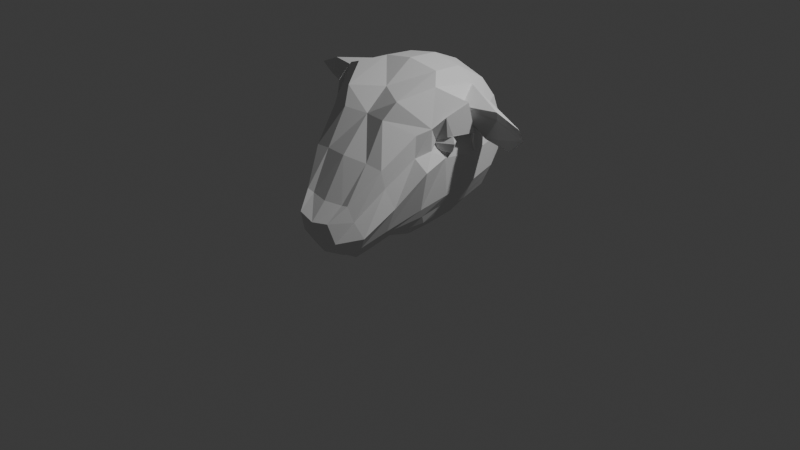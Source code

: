# Source: RambouilletHead.blend  (saved by Blender 5.2.45; exported with 4.5.12 LTS)
import bpy
from mathutils import Matrix  # noqa: F401  (used for matrix-valued properties, if any)

bpy.ops.wm.read_factory_settings(use_empty=True)
scene = bpy.context.scene
scene.name = 'Scene'

# ---- collections
col_collection = bpy.data.collections.new('Collection'); scene.collection.children.link(col_collection)

# ---- world
world_world = bpy.data.worlds.new('World'); scene.world = world_world
world_world.use_nodes = True; world_world.node_tree.nodes.clear()
_N = world_world.node_tree.nodes; _L = world_world.node_tree.links
n0 = _N.new('ShaderNodeOutputWorld'); n0.name = 'World Output'; n0.location = (200, 100)
n1 = _N.new('ShaderNodeBackground'); n1.name = 'Background'; n1.location = (-200, 100)
n1.inputs[0].default_value = (0.05088, 0.05088, 0.05088, 1.0)
_L.new(n1.outputs[0], n0.inputs[0])
n0.is_active_output = True
world_world.color = (0.05088, 0.05088, 0.05088)
world_world.sun_shadow_jitter_overblur = 0.0

# ---- cameras
cam_camera = bpy.data.cameras.new('Camera')
cam_camera.clip_end = 100.0
cam_camera.ortho_scale = 7.314

# ---- lights
light_light = bpy.data.lights.new('Light', 'POINT')
light_light.energy = 1000.0
light_light.shadow_soft_size = 0.1

# ---- meshes
me_sphere = bpy.data.meshes.new('Sphere')
me_sphere.from_pydata([(0.6235, -0.126, 0.2711), (0.4528, 0.8332, -0.3131), (0.4528, 0.6778, 0.6748), (0.4845, -0.1331, -0.6058), (0.5753, -0.3276, 0.3784), (0.0, 0.7783, 0.741), (0.5178, 0.7815, 0.4852), (0.6725, 0.08908, 0.3625), (0.5504, 0.8637, 0.1978), (0.5178, 0.8736, -0.1009), (0.7413, -0.02028, 0.1798), (0.7782, -0.02868, 0.2711), (0.5178, 0.06192, -0.537), (0.5504, 0.3521, -0.4725), (0.5178, 0.6436, -0.4167), (0.5336, 0.4476, 0.6879), (0.681, 0.1638, 0.5746), (0.6626, -0.2126, 0.4376), (0.5713, -0.3366, 0.1547), (0.7058, -0.3119, 0.04011), (0.5541, -0.2373, -0.4127), (0.0, -0.2142, -0.7954), (0.3249, -0.1824, -0.7621), (0.2649, -0.46, 0.4769), (0.0, -0.4126, 0.4661), (0.0, 1.095, -0.1635), (0.0, 1.1, 0.1746), (0.0, 0.9914, 0.4947), (0.6569, 0.623, -0.1601), (0.704, 0.5907, 0.1549), (0.6548, 0.4979, 0.484), (0.704, 0.311, -0.2114), (0.7554, 0.2616, 0.1032), (0.6911, 0.2244, 0.4412), (0.6569, 0.004165, -0.2952), (0.6904, -0.05708, 0.1179), (0.6287, -0.1788, 0.2031), (0.2278, -0.7799, -0.8458), (0.0, -0.8101, -0.8752), (0.2631, -0.6868, -0.801), (0.3116, -0.7885, -0.7155), (0.4326, -0.8539, -0.5519), (0.324, -0.8802, -0.4104), (0.2867, -0.9282, -0.2419), (0.3403, 0.3869, -0.6941), (0.3233, 0.07519, -0.7469), (0.0, 0.8362, -0.5407), (0.0, 0.3955, -0.7486), (0.0, 0.06523, -0.7929), (0.3355, -0.3475, 0.6492), (0.3403, 0.1547, 0.834), (0.3233, 0.4699, 0.8134), (0.0, -0.1656, 0.6749), (0.0, 0.1462, 0.8884), (0.0, 0.4785, 0.8683), (0.4539, -0.6524, 0.08475), (0.4585, -0.6093, -0.1042), (0.541, -0.5635, -0.3015), (0.4223, -0.557, -0.5764), (0.3504, -0.454, -0.6769), (0.0, -0.4485, -0.7679), (0.2408, -0.4199, -0.7357), (0.2705, -0.6731, 0.1088), (0.0, -0.7168, 0.1268), (0.2046, -0.9249, -0.2606), (0.0, -0.9617, -0.2649), (0.2176, -0.9349, -0.7706), (0.2289, -1.035, -0.6203), (0.1951, -1.099, -0.4014), (0.0, -0.9829, -0.7946), (0.0, -1.09, -0.6369), (0.0, -1.122, -0.4382), (0.5178, 0.4656, 0.7152), (0.5298, -0.04106, 0.7704), (0.6569, 0.5248, 0.4646), (0.704, 0.2121, 0.4177), (1.366, 0.1928, 0.5173), (1.109, 0.1625, 0.6275), (1.11, 0.3522, 0.1874), (0.8181, 0.346, 0.2353), (0.9668, 0.331, 0.4625), (0.5925, 0.4721, 0.5889), (1.338, 0.2834, 0.3753), (0.6835, 0.1788, 0.5416), (0.4846, 0.853, -0.2091), (0.5186, -0.1842, -0.5111), (0.0, 1.03, -0.3163), (0.586, 0.0336, -0.4184), (0.6257, 0.332, -0.3445), (0.586, 0.6335, -0.2909), (0.2869, -0.7045, -0.7591), (0.4074, -0.5249, -0.5988), (0.0, -0.8484, -0.8337), (0.2122, -0.8081, -0.8073), (0.8156, 0.1044, 0.6583), (0.7464, -0.1126, 0.5487), (0.8492, 0.1618, 0.3584), (0.7231, -0.06972, 0.3353), (0.6024, -0.07943, 0.2948), (0.6244, -0.1171, 0.2898), (0.6256, -0.117, 0.2933), (0.6042, -0.09528, 0.2711), (0.6294, -0.09997, 0.2068), (0.658, 0.0801, 0.3621), (0.6589, 0.08054, 0.3625), (0.6741, 0.09633, 0.3445), (0.6705, 0.08055, 0.3661), (0.7002, 0.09519, 0.2711), (0.6979, 0.09191, 0.2838), (0.7477, -0.02175, 0.3466), (0.7495, -0.02113, 0.3402), (0.7171, 0.01892, 0.3612), (0.7092, 0.03073, 0.3625), (0.7019, 0.04233, 0.1798), (0.6943, -0.009579, 0.1598), (0.7481, -0.02384, 0.3399), (0.721, -0.03937, 0.3442), (0.6306, -0.1141, 0.2927), (0.6925, -0.01674, 0.1628), (0.6543, -0.07501, 0.1798)], [], [(0, 100, 99, 98, 101), (101, 102, 0), (105, 103, 104, 7), (106, 7, 104), (107, 108, 105, 7, 112, 111, 110, 109, 11), (114, 113, 10), (7, 106, 112), (113, 107, 11, 10), (116, 117, 100, 0, 11, 109, 115), (10, 119, 118, 114), (0, 102, 119, 10, 11), (6, 27, 5, 2), (8, 26, 27, 6), (9, 25, 26, 8), (84, 86, 25, 9), (31, 28, 29, 32), (32, 29, 74, 75), (34, 31, 32, 35), (113, 35, 32), (89, 84, 9, 28), (28, 9, 8, 29), (29, 8, 6, 74), (74, 6, 2, 72), (78, 30, 81, 82), (95, 117, 97), (18, 36, 17, 4), (19, 35, 36, 18), (20, 34, 35, 19), (85, 87, 34, 20), (87, 88, 31, 34), (88, 89, 28, 31), (56, 18, 4, 55), (61, 22, 3, 59), (60, 21, 22, 61), (91, 85, 20, 58), (58, 20, 19, 57), (62, 23, 24, 63), (57, 19, 18, 56), (55, 4, 23, 62), (46, 44, 47), (47, 44, 45, 48), (46, 1, 14), (46, 14, 13, 44), (44, 13, 12, 45), (45, 12, 3, 22), (48, 45, 22, 21), (52, 49, 50, 53), (53, 50, 51, 54), (23, 4, 17, 49), (49, 17, 73), (50, 73, 72, 51), (51, 72, 2, 5), (54, 51, 5), (24, 23, 49, 52), (40, 58, 57, 41), (64, 62, 63, 65), (41, 57, 56, 42), (43, 55, 62, 64), (42, 56, 55, 43), (37, 61, 59, 39), (38, 60, 61, 37), (90, 91, 58, 40), (69, 66, 67, 70), (70, 67, 68, 71), (93, 90, 40, 66), (66, 40, 41, 67), (67, 41, 42, 68), (68, 42, 43, 64), (71, 68, 64, 65), (92, 93, 66, 69), (73, 16, 15, 72), (74, 30, 33, 75), (72, 15, 81, 74), (75, 33, 83), (79, 78, 82, 80), (76, 15, 16, 77), (77, 16, 83, 80), (79, 33, 30, 78), (30, 74, 81), (76, 82, 81, 15), (73, 75, 83, 16), (77, 80, 82, 76), (79, 80, 83, 33), (38, 37, 93, 92), (37, 39, 90, 93), (39, 59, 91, 90), (59, 3, 85, 91), (13, 14, 89, 88), (12, 13, 88, 87), (3, 12, 87, 85), (14, 1, 84, 89), (1, 46, 86, 84), (96, 109, 110), (94, 73, 17, 95), (98, 99, 36), (97, 117, 116), (112, 106, 96), (96, 75, 73, 94), (96, 75, 32), (100, 36, 99), (36, 100, 17), (17, 117, 95), (100, 117, 17), (105, 75, 103), (36, 101, 98), (36, 102, 101), (105, 108, 75), (75, 107, 32), (107, 75, 108), (35, 102, 36), (119, 35, 118), (118, 35, 114), (35, 119, 102), (113, 32, 107), (114, 35, 113), (109, 97, 115), (97, 116, 115), (111, 96, 110), (75, 104, 103), (75, 106, 104), (111, 112, 96), (96, 106, 75), (97, 109, 96, 94, 95), (73, 50, 49)])
_uv = me_sphere.uv_layers.new(name='UVMap')
_uv.uv.foreach_set('vector', [0.75, 0.5, 0.75, 0.4394, 0.7475, 0.4489, 0.6852, 0.4353, 0.7004, 0.5, 0.7004, 0.5, 0.75, 0.6762, 0.75, 0.5, 0.25, 0.2991, 0.2831, 0.2512, 0.281, 0.25, 0.25, 0.25, 0.262, 0.2261, 0.25, 0.25, 0.281, 0.25, 0.2002, 0.5, 0.2008, 0.4652, 0.25, 0.2991, 0.25, 0.25, 0.1166, 0.25, 0.08926, 0.2534, 0.002302, 0.3112, 0.0, 0.2936, 0.0, 0.5, 0.06596, 0.8819, 0.1431, 0.75, 0.0, 0.75, 0.25, 0.25, 0.238, 0.2261, 0.1166, 0.25, 0.1431, 0.75, 0.2002, 0.5, 0.0, 0.5, 0.0, 0.75, 0.9431, 0.3001, 0.7591, 0.4411, 0.75, 0.4394, 0.75, 0.5, 1.0, 0.5, 1.0, 0.2936, 0.9955, 0.3119, 1.0, 0.75, 0.8011, 0.75, 0.9237, 0.8622, 0.934, 0.8819, 0.75, 0.5, 0.75, 0.6762, 0.8011, 0.75, 1.0, 0.75, 1.0, 0.5, 0.5625, 0.25, 0.5625, 0.125, 0.625, 0.125, 0.625, 0.25, 0.5, 0.25, 0.5, 0.125, 0.5625, 0.125, 0.5625, 0.25, 0.4375, 0.25, 0.4375, 0.125, 0.5, 0.125, 0.5, 0.25, 0.4056, 0.25, 0.4054, 0.1236, 0.4375, 0.125, 0.4375, 0.25, 0.4375, 0.375, 0.4375, 0.3125, 0.5, 0.3125, 0.5, 0.375, 0.5, 0.375, 0.5, 0.3125, 0.5625, 0.3125, 0.5625, 0.375, 0.4375, 0.4375, 0.4375, 0.375, 0.5, 0.375, 0.5134, 0.4357, 0.5241, 0.4148, 0.5134, 0.4357, 0.5, 0.375, 0.4056, 0.3125, 0.4056, 0.25, 0.4375, 0.25, 0.4375, 0.3125, 0.4375, 0.3125, 0.4375, 0.25, 0.5, 0.25, 0.5, 0.3125, 0.5, 0.3125, 0.5, 0.25, 0.5625, 0.25, 0.5625, 0.3125, 0.5625, 0.3125, 0.5625, 0.25, 0.625, 0.25, 0.625, 0.3125, 0.568, 0.3351, 0.5678, 0.3172, 0.5945, 0.3171, 0.5959, 0.3254, 0.625, 0.4439, 0.5625, 0.4458, 0.5625, 0.4366, 0.5625, 0.5, 0.5625, 0.4506, 0.625, 0.4563, 0.625, 0.5, 0.5309, 0.5, 0.5134, 0.4357, 0.5625, 0.4506, 0.5625, 0.5, 0.4375, 0.5, 0.4375, 0.4375, 0.5134, 0.4357, 0.5309, 0.5, 0.4056, 0.5, 0.4056, 0.4375, 0.4375, 0.4375, 0.4375, 0.5, 0.4056, 0.4375, 0.4056, 0.375, 0.4375, 0.375, 0.4375, 0.4375, 0.4056, 0.375, 0.4056, 0.3125, 0.4375, 0.3125, 0.4375, 0.375, 0.5625, 0.5, 0.5625, 0.5, 0.625, 0.5, 0.625, 0.5, 0.375, 0.5625, 0.375, 0.5625, 0.375, 0.5, 0.375, 0.5, 0.375, 0.625, 0.375, 0.625, 0.375, 0.5625, 0.375, 0.5625, 0.4227, 0.5, 0.4056, 0.5, 0.4375, 0.5, 0.4375, 0.5, 0.4375, 0.5, 0.4375, 0.5, 0.5309, 0.5, 0.5, 0.5, 0.625, 0.5625, 0.625, 0.5625, 0.625, 0.625, 0.625, 0.625, 0.5, 0.5, 0.5309, 0.5, 0.5625, 0.5, 0.5625, 0.5, 0.625, 0.5, 0.625, 0.5, 0.625, 0.5625, 0.625, 0.5625, 0.1875, 0.625, 0.25, 0.5625, 0.25, 0.625, 0.25, 0.625, 0.25, 0.5625, 0.3125, 0.5625, 0.3125, 0.625, 0.1875, 0.625, 0.125, 0.5, 0.1875, 0.5, 0.1875, 0.625, 0.1875, 0.5, 0.25, 0.5, 0.25, 0.5625, 0.25, 0.5625, 0.25, 0.5, 0.3125, 0.5, 0.3125, 0.5625, 0.3125, 0.5625, 0.3125, 0.5, 0.375, 0.5, 0.375, 0.5625, 0.3125, 0.625, 0.3125, 0.5625, 0.375, 0.5625, 0.375, 0.625, 0.6875, 0.625, 0.6875, 0.5625, 0.75, 0.5625, 0.75, 0.625, 0.75, 0.625, 0.75, 0.5625, 0.8125, 0.5625, 0.8125, 0.625, 0.625, 0.5625, 0.625, 0.5, 0.6687, 0.5, 0.6875, 0.5625, 0.6875, 0.5625, 0.6687, 0.5, 0.7355, 0.5, 0.75, 0.5625, 0.7355, 0.5, 0.8125, 0.5, 0.8125, 0.5625, 0.8125, 0.5625, 0.8125, 0.5, 0.875, 0.5, 0.875, 0.625, 0.8125, 0.625, 0.8125, 0.5625, 0.875, 0.625, 0.625, 0.625, 0.625, 0.5625, 0.6875, 0.5625, 0.6875, 0.625, 0.4375, 0.5, 0.4375, 0.5, 0.5, 0.5, 0.5, 0.5, 0.625, 0.5625, 0.625, 0.5625, 0.625, 0.625, 0.625, 0.625, 0.5, 0.5, 0.5, 0.5, 0.5625, 0.5, 0.5625, 0.5, 0.625, 0.5, 0.625, 0.5, 0.625, 0.5625, 0.625, 0.5625, 0.5625, 0.5, 0.5625, 0.5, 0.625, 0.5, 0.625, 0.5, 0.3779, 0.5625, 0.375, 0.5625, 0.375, 0.5, 0.375, 0.5, 0.3779, 0.625, 0.375, 0.625, 0.375, 0.5625, 0.3779, 0.5625, 0.4056, 0.5, 0.4227, 0.5, 0.4375, 0.5, 0.4375, 0.5, 0.4375, 0.625, 0.4375, 0.5625, 0.5, 0.5625, 0.5, 0.625, 0.5, 0.625, 0.5, 0.5625, 0.5625, 0.5625, 0.5625, 0.625, 0.4118, 0.5625, 0.4056, 0.5, 0.4375, 0.5, 0.4375, 0.5625, 0.4375, 0.5625, 0.4375, 0.5, 0.5, 0.5, 0.5, 0.5625, 0.5, 0.5625, 0.5, 0.5, 0.5625, 0.5, 0.5625, 0.5625, 0.5625, 0.5625, 0.5625, 0.5, 0.625, 0.5, 0.625, 0.5625, 0.5625, 0.625, 0.5625, 0.5625, 0.625, 0.5625, 0.625, 0.625, 0.4118, 0.625, 0.4118, 0.5625, 0.4375, 0.5625, 0.4375, 0.625, 0.625, 0.3895, 0.6094, 0.3785, 0.6197, 0.3171, 0.625, 0.3125, 0.5625, 0.3125, 0.5678, 0.3172, 0.5685, 0.3716, 0.5625, 0.375, 0.625, 0.3125, 0.6197, 0.3171, 0.5945, 0.3171, 0.5625, 0.3125, 0.5625, 0.375, 0.5685, 0.3716, 0.5956, 0.3779, 0.5755, 0.3732, 0.568, 0.3351, 0.5959, 0.3254, 0.5979, 0.3785, 0.6197, 0.3171, 0.6197, 0.3171, 0.6094, 0.3785, 0.6193, 0.3631, 0.6193, 0.3631, 0.6094, 0.3785, 0.5956, 0.3779, 0.5979, 0.3785, 0.5755, 0.3732, 0.5685, 0.3716, 0.5678, 0.3172, 0.568, 0.3351, 0.5678, 0.3172, 0.5625, 0.3125, 0.5945, 0.3171, 0.6197, 0.3171, 0.5959, 0.3254, 0.5945, 0.3171, 0.6197, 0.3171, 0.625, 0.3895, 0.5625, 0.375, 0.5956, 0.3779, 0.6094, 0.3785, 0.6193, 0.3631, 0.5979, 0.3785, 0.5959, 0.3254, 0.6197, 0.3171, 0.5755, 0.3732, 0.5979, 0.3785, 0.5956, 0.3779, 0.5685, 0.3716, 0.3779, 0.625, 0.3779, 0.5625, 0.4118, 0.5625, 0.4118, 0.625, 0.3779, 0.5625, 0.375, 0.5, 0.4056, 0.5, 0.4118, 0.5625, 0.375, 0.5, 0.375, 0.5, 0.4227, 0.5, 0.4056, 0.5, 0.375, 0.5, 0.375, 0.5, 0.4056, 0.5, 0.4227, 0.5, 0.375, 0.375, 0.375, 0.3125, 0.4056, 0.3125, 0.4056, 0.375, 0.375, 0.4375, 0.375, 0.375, 0.4056, 0.375, 0.4056, 0.4375, 0.375, 0.5, 0.375, 0.4375, 0.4056, 0.4375, 0.4056, 0.5, 0.375, 0.3125, 0.375, 0.25, 0.4056, 0.25, 0.4056, 0.3125, 0.375, 0.25, 0.3075, 0.1495, 0.4054, 0.1236, 0.4056, 0.25, 0.5625, 0.375, 0.5645, 0.4237, 0.5625, 0.4236, 0.7355, 0.5, 0.7355, 0.5, 0.6687, 0.5, 0.6811, 0.5, 0.5625, 0.4381, 0.5625, 0.4464, 0.5625, 0.4506, 0.5625, 0.4366, 0.5625, 0.4458, 0.5625, 0.4283, 0.5625, 0.4115, 0.5625, 0.4028, 0.5625, 0.375, 0.5625, 0.375, 0.5625, 0.375, 0.625, 0.3895, 0.625, 0.3895, 0.5625, 0.375, 0.5625, 0.375, 0.5, 0.375, 0.5634, 0.4463, 0.5625, 0.4506, 0.5625, 0.4464, 0.5625, 0.4506, 0.5634, 0.4463, 0.625, 0.4563, 0.625, 0.4563, 0.5625, 0.4458, 0.625, 0.4439, 0.5634, 0.4463, 0.5625, 0.4458, 0.625, 0.4563, 0.557, 0.4004, 0.5625, 0.375, 0.5625, 0.4035, 0.5625, 0.4506, 0.5583, 0.4417, 0.5625, 0.4381, 0.5625, 0.4506, 0.5417, 0.4436, 0.5583, 0.4417, 0.557, 0.4004, 0.5438, 0.4022, 0.5625, 0.375, 0.5625, 0.375, 0.5409, 0.402, 0.5, 0.375, 0.5409, 0.402, 0.5625, 0.375, 0.5438, 0.4022, 0.5134, 0.4357, 0.5417, 0.4436, 0.5625, 0.4506, 0.532, 0.4387, 0.5134, 0.4357, 0.5228, 0.4267, 0.5228, 0.4267, 0.5134, 0.4357, 0.5218, 0.4254, 0.5134, 0.4357, 0.532, 0.4387, 0.5417, 0.4436, 0.5241, 0.4148, 0.5, 0.375, 0.5409, 0.402, 0.5218, 0.4254, 0.5134, 0.4357, 0.5241, 0.4148, 0.5645, 0.4237, 0.5625, 0.4366, 0.5625, 0.4244, 0.5625, 0.4366, 0.5625, 0.4283, 0.5625, 0.4244, 0.5625, 0.4138, 0.5625, 0.375, 0.5625, 0.4236, 0.5625, 0.375, 0.5625, 0.4034, 0.5625, 0.4035, 0.5625, 0.375, 0.5625, 0.4028, 0.5625, 0.4034, 0.5625, 0.4138, 0.5625, 0.4115, 0.5625, 0.375, 0.5625, 0.375, 0.5625, 0.4028, 0.5625, 0.375, 0.5625, 0.4366, 0.5645, 0.4237, 0.5625, 0.375, 0.625, 0.3895, 0.625, 0.4439, 0.7355, 0.5, 0.75, 0.5625, 0.6875, 0.5625])
me_sphere.materials.append(None)
me_sphere.update()

# ---- objects
ob_light = bpy.data.objects.new('Light', light_light)
ob_camera = bpy.data.objects.new('Camera', cam_camera)
ob_baseheadwitheyes = bpy.data.objects.new('BaseHeadWithEyes', me_sphere)

# ---- transforms, parenting, visibility, modifiers, constraints
ob_light.location = (4.076, 1.005, 5.904)
ob_light.rotation_euler = (0.6503, 0.05522, 1.866)
ob_light.lock_rotations_4d = False
ob_light.empty_display_type = 'ARROWS'
ob_light.color = (0.0, 0.0, 0.0, 0.0)
ob_light.lineart.crease_threshold = 0.0
ob_camera.location = (7.359, -6.926, 4.958)
ob_camera.rotation_euler = (1.109, 0.0, 0.8149)
ob_camera.lock_rotations_4d = False
ob_camera.empty_display_type = 'ARROWS'
ob_camera.color = (0.0, 0.0, 0.0, 0.0)
ob_camera.display_type = 'WIRE'
ob_camera.lineart.crease_threshold = 0.0
ob_baseheadwitheyes.location = (0.0, 0.0, 0.779)
_m = ob_baseheadwitheyes.modifiers.new('Mirror', 'MIRROR')
_m.use_clip = True

# ---- collection membership
col_collection.objects.link(ob_light)
col_collection.objects.link(ob_camera)
col_collection.objects.link(ob_baseheadwitheyes)

# ---- scene / render settings (as saved in the file)
scene.camera = ob_camera
scene.frame_start = 1; scene.frame_end = 250; scene.frame_set(1)
scene.render.engine = 'BLENDER_EEVEE_NEXT'
scene.render.bake_bias = 0.0
scene.render.bake_samples = 0
scene.render.compositor_device = 'GPU'
scene.eevee.use_volume_custom_range = False
scene.eevee.fast_gi_thickness_near = 0.1
scene.eevee.fast_gi_thickness_far = 0.0
scene.eevee.ray_tracing_options.screen_trace_thickness = 0.1
bpy.context.view_layer.update()

